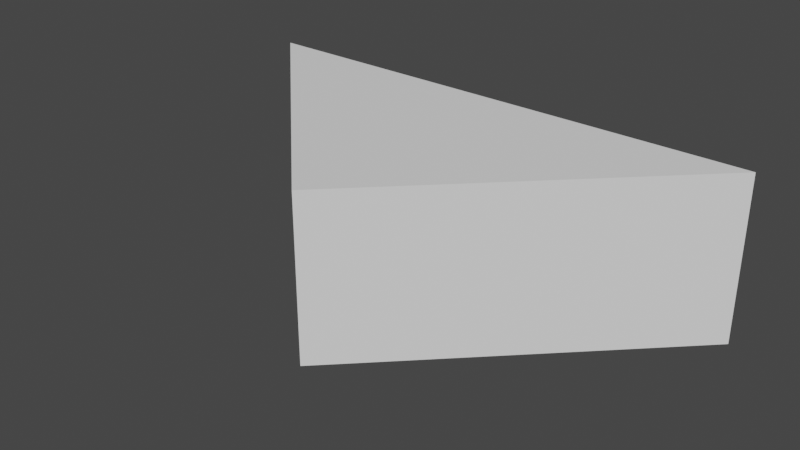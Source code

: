 # Source: Melee_TriggerBox.blend  (saved by Blender 2.91.10; exported with 4.5.12 LTS)
import bpy
from mathutils import Matrix  # noqa: F401  (used for matrix-valued properties, if any)

bpy.ops.wm.read_factory_settings(use_empty=True)
scene = bpy.context.scene
scene.name = 'Scene'

# ---- collections
col_collection = bpy.data.collections.new('Collection'); scene.collection.children.link(col_collection)

# ---- world
world_world = bpy.data.worlds.new('World'); scene.world = world_world
world_world.use_nodes = True; world_world.node_tree.nodes.clear()
_N = world_world.node_tree.nodes; _L = world_world.node_tree.links
n0 = _N.new('ShaderNodeOutputWorld'); n0.name = 'World Output'; n0.location = (300, 300)
n1 = _N.new('ShaderNodeBackground'); n1.name = 'Background'; n1.location = (10, 300)
n1.inputs[0].default_value = (0.05088, 0.05088, 0.05088, 1.0)
_L.new(n1.outputs[0], n0.inputs[0])
n0.is_active_output = True
world_world.color = (0.05088, 0.05088, 0.05088)
world_world.use_sun_shadow = False
world_world.sun_shadow_jitter_overblur = 0.0

# ---- meshes
me_cube_001 = bpy.data.meshes.new('Cube.001')
me_cube_001.from_pydata([(-0.0001002, -0.8193, -0.4416), (-0.0001002, -0.8193, 0.4416), (-1.414, 0.5949, -0.4416), (-1.414, 0.5949, 0.4416), (1.414, 0.5949, -0.4416), (1.414, 0.5949, 0.4416)], [], [(0, 1, 3, 2), (0, 2, 4), (1, 5, 3), (4, 5, 1, 0), (2, 3, 5, 4)])
_uv = me_cube_001.uv_layers.new(name='UVMap')
_uv.uv.foreach_set('vector', [0.375, 0.0, 0.625, 0.0, 0.625, 0.25, 0.375, 0.25, 0.375, 1.0, 0.375, 0.25, 0.375, 0.75, 0.625, 1.0, 0.625, 0.75, 0.625, 0.25, 0.375, 0.75, 0.625, 0.75, 0.625, 1.0, 0.375, 1.0, 0.375, 0.25, 0.625, 0.25, 0.625, 0.75, 0.375, 0.75])
me_cube_001.use_remesh_fix_poles = True
me_cube_001.use_remesh_preserve_attributes = False
me_cube_001.use_mirror_vertex_groups = False
me_cube_001.update()

# ---- objects
ob_cube = bpy.data.objects.new('Cube', me_cube_001)

# ---- transforms, parenting, visibility, modifiers, constraints
ob_cube.location = (0.0, 0.0, 0.0)
ob_cube.lineart.crease_threshold = 0.0

# ---- collection membership
col_collection.objects.link(ob_cube)

# ---- scene / render settings (as saved in the file)
scene.frame_start = 1; scene.frame_end = 250; scene.frame_set(1)
scene.render.engine = 'BLENDER_EEVEE_NEXT'
scene.cycles.use_denoising = False
scene.cycles.samples = 128
scene.cycles.sampling_pattern = 'TABULATED_SOBOL'
scene.cycles.use_adaptive_sampling = False
scene.cycles.use_light_tree = False
scene.view_settings.view_transform = 'Filmic'
bpy.context.view_layer.update()

# ---- added for rendering (the .blend has no active camera and no usable light): camera, sun
cam_auto = bpy.data.cameras.new('AutoCamera')
cam_auto.lens = 50.0
cam_auto.sensor_width = 36.0
cam_auto.clip_end = 1000.0
ob_auto_camera = bpy.data.objects.new('AutoCamera', cam_auto)
scene.collection.objects.link(ob_auto_camera)
ob_auto_camera.location = (3.03768, -3.75756, 2.43023)
ob_auto_camera.rotation_euler = (1.09748, -7.21219e-08, 0.694738)
scene.camera = ob_auto_camera
light_auto_sun = bpy.data.lights.new('AutoSun', 'SUN')
light_auto_sun.energy = 3.0
light_auto_sun.angle = 0.0523599
ob_auto_sun = bpy.data.objects.new('AutoSun', light_auto_sun)
scene.collection.objects.link(ob_auto_sun)
ob_auto_sun.rotation_euler = (0.872665, 0.174533, 0.523599)
bpy.context.view_layer.update()
